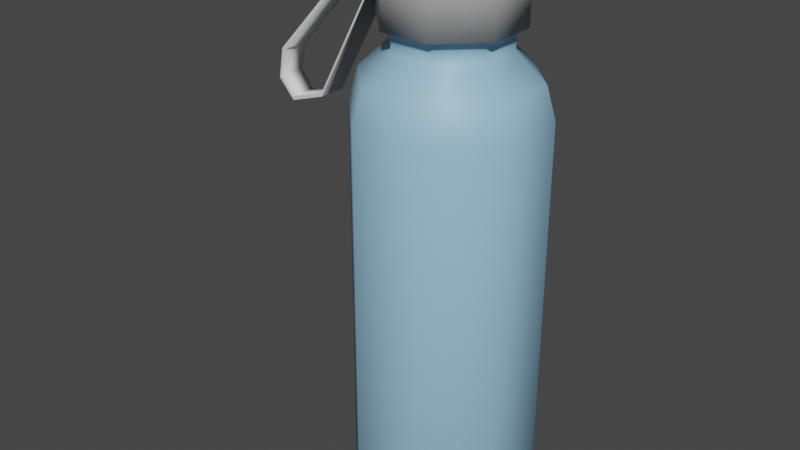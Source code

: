 # Source: Water_Bottle.blend  (saved by Blender 2.82.7; exported with 4.5.12 LTS)
import bpy
from mathutils import Matrix  # noqa: F401  (used for matrix-valued properties, if any)

bpy.ops.wm.read_factory_settings(use_empty=True)
scene = bpy.context.scene
scene.name = 'Scene'

# ---- collections
col_collection = bpy.data.collections.new('Collection'); scene.collection.children.link(col_collection)

# ---- materials (node trees are filled in below, after node groups)
mat_material_001 = bpy.data.materials.new('Material.001')
mat_material_001.use_transparent_shadow = False
mat_material_002 = bpy.data.materials.new('Material.002')
mat_material_002.use_transparent_shadow = False
mat_material_003 = bpy.data.materials.new('Material.003')
mat_material_003.use_transparent_shadow = False

# ---- material node trees
mat_material_001.use_nodes = True; mat_material_001.node_tree.nodes.clear()
_N = mat_material_001.node_tree.nodes; _L = mat_material_001.node_tree.links
n0 = _N.new('ShaderNodeOutputMaterial'); n0.name = 'Material Output'; n0.location = (300, 300)
n1 = _N.new('ShaderNodeBsdfPrincipled'); n1.name = 'Principled BSDF'; n1.location = (10, 300)
n1.distribution = 'GGX'
n1.subsurface_method = 'BURLEY'
n1.inputs[0].default_value = (0.3224, 0.5831, 0.8, 1.0)
n1.inputs[3].default_value = 1.45
n1.inputs[27].default_value = (0.0, 0.0, 0.0, 1.0)
n1.inputs[28].default_value = 1.0
_L.new(n1.outputs[0], n0.inputs[0])
n0.is_active_output = True
mat_material_002.use_nodes = True; mat_material_002.node_tree.nodes.clear()
_N = mat_material_002.node_tree.nodes; _L = mat_material_002.node_tree.links
n0 = _N.new('ShaderNodeOutputMaterial'); n0.name = 'Material Output'; n0.location = (300, 300)
n1 = _N.new('ShaderNodeBsdfPrincipled'); n1.name = 'Principled BSDF'; n1.location = (10, 300)
n1.distribution = 'GGX'
n1.subsurface_method = 'BURLEY'
n1.inputs[0].default_value = (0.3931, 0.3931, 0.3931, 1.0)
n1.inputs[3].default_value = 1.45
n1.inputs[27].default_value = (0.0, 0.0, 0.0, 1.0)
n1.inputs[28].default_value = 1.0
_L.new(n1.outputs[0], n0.inputs[0])
n0.is_active_output = True
mat_material_003.use_nodes = True; mat_material_003.node_tree.nodes.clear()
_N = mat_material_003.node_tree.nodes; _L = mat_material_003.node_tree.links
n0 = _N.new('ShaderNodeOutputMaterial'); n0.name = 'Material Output'; n0.location = (300, 300)
n1 = _N.new('ShaderNodeBsdfPrincipled'); n1.name = 'Principled BSDF'; n1.location = (10, 300)
n1.distribution = 'GGX'
n1.subsurface_method = 'BURLEY'
n1.inputs[3].default_value = 1.45
n1.inputs[27].default_value = (0.0, 0.0, 0.0, 1.0)
n1.inputs[28].default_value = 1.0
_L.new(n1.outputs[0], n0.inputs[0])
n0.is_active_output = True

# ---- world
world_world = bpy.data.worlds.new('World'); scene.world = world_world
world_world.use_nodes = True; world_world.node_tree.nodes.clear()
_N = world_world.node_tree.nodes; _L = world_world.node_tree.links
n0 = _N.new('ShaderNodeOutputWorld'); n0.name = 'World Output'; n0.location = (300, 300)
n1 = _N.new('ShaderNodeBackground'); n1.name = 'Background'; n1.location = (10, 300)
n1.inputs[0].default_value = (0.05088, 0.05088, 0.05088, 1.0)
_L.new(n1.outputs[0], n0.inputs[0])
n0.is_active_output = True
world_world.color = (0.05088, 0.05088, 0.05088)
world_world.use_sun_shadow = False
world_world.sun_shadow_jitter_overblur = 0.0

# ---- meshes
me_cylinder = bpy.data.meshes.new('Cylinder')
me_cylinder.from_pydata([(0.1627, 1.571, -0.3773), (-0.151, 1.571, -0.38), (0.3826, 1.571, -0.1535), (0.3799, 1.571, 0.1602), (0.1561, 1.571, 0.3801), (-0.1576, 1.571, 0.3774), (-0.3775, 1.571, 0.1536), (-0.3748, 1.571, -0.1601), (0.1627, 1.718, -0.3773), (-0.151, 1.718, -0.38), (0.3826, 1.718, -0.1535), (0.3799, 1.718, 0.1602), (0.1561, 1.718, 0.3801), (-0.1576, 1.718, 0.3774), (-0.3775, 1.718, 0.1536), (-0.3748, 1.718, -0.1601), (0.002535, -1.847, 4.626e-05), (0.002535, 2.224, 3.157e-05), (0.1928, 1.718, -0.4483), (-0.1799, 1.718, -0.4516), (0.4541, 1.718, -0.1824), (0.4509, 1.718, 0.1903), (0.185, 1.718, 0.4516), (-0.1878, 1.718, 0.4484), (-0.4483, 2.067, 0.09856), (-0.4465, 2.067, -0.1063), (0.1928, 2.224, -0.4483), (-0.1799, 2.224, -0.4516), (0.4541, 2.224, -0.1824), (0.4509, 2.224, 0.1903), (0.185, 2.224, 0.4516), (-0.1878, 2.224, 0.4484), (-0.4483, 2.12, 0.09856), (-0.4465, 2.12, -0.1063), (-0.2517, 1.144, -0.6292), (-0.2273, 1.373, -0.5688), (0.2422, 1.373, -0.5647), (0.2677, 1.144, -0.6246), (0.5713, 1.373, -0.2298), (0.6317, 1.144, -0.2542), (0.5672, 1.373, 0.2397), (0.6272, 1.144, 0.2652), (0.2323, 1.373, 0.5688), (0.2567, 1.144, 0.6292), (-0.2372, 1.373, 0.5647), (-0.2626, 1.144, 0.6247), (-0.5663, 1.373, 0.2298), (-0.6267, 1.144, 0.2542), (-0.5622, 1.373, -0.2397), (-0.6221, 1.144, -0.2651), (-0.4458, 1.718, -0.1903), (-0.4491, 1.718, 0.1825), (-0.4458, 2.224, -0.1903), (-0.4491, 2.224, 0.1825), (-0.4483, 2.094, 0.09856), (-0.4465, 2.094, -0.1063), (-1.023, 1.01, -0.1141), (-1.024, 1.01, 0.0908), (-1.024, 1.037, 0.0908), (-1.023, 1.037, -0.1141), (-0.627, 2.089, -0.1157), (-0.6287, 2.089, 0.0892), (-0.6287, 2.062, 0.0892), (-0.627, 2.062, -0.1157), (-1.397, 1.278, -0.1242), (-1.398, 1.276, 0.08072), (-1.371, 1.271, 0.08072), (-1.371, 1.273, -0.1242), (-1.439, 1.052, -0.1261), (-1.438, 1.051, 0.07881), (-1.417, 1.068, 0.07881), (-1.418, 1.069, -0.1261), (-1.315, 0.9106, -0.1276), (-1.314, 0.9108, 0.07727), (-1.316, 0.9373, 0.07727), (-1.318, 0.9371, -0.1276), (-0.2354, -1.847, -0.5888), (-0.2517, -1.778, -0.6291), (0.2677, -1.778, -0.6246), (0.2507, -1.847, -0.5845), (0.6317, -1.778, -0.2542), (0.5913, -1.847, -0.2378), (0.6272, -1.778, 0.2652), (0.5871, -1.847, 0.2482), (0.2567, -1.778, 0.6292), (0.2404, -1.847, 0.5889), (-0.2626, -1.778, 0.6247), (-0.2456, -1.847, 0.5846), (-0.6267, -1.778, 0.2543), (-0.5863, -1.847, 0.2379), (-0.6221, -1.778, -0.2651), (-0.582, -1.847, -0.2481)], [], [(91, 76, 16, 89), (38, 36, 0, 2), (40, 38, 2, 3), (42, 40, 3, 4), (44, 42, 4, 5), (46, 44, 5, 6), (83, 85, 16, 81), (48, 46, 6, 7), (35, 48, 7, 1), (86, 45, 47, 88), (7, 6, 14, 15), (78, 37, 39, 80), (84, 43, 45, 86), (87, 89, 16, 85), (82, 41, 43, 84), (88, 47, 49, 90), (29, 28, 17, 30), (5, 4, 12, 13), (3, 2, 10, 11), (0, 1, 9, 8), (1, 7, 15, 9), (6, 5, 13, 14), (4, 3, 11, 12), (2, 0, 8, 10), (90, 49, 34, 77), (12, 11, 21, 22), (11, 10, 20, 21), (26, 27, 17, 28), (10, 8, 18, 20), (53, 31, 30, 17), (8, 9, 19, 18), (51, 23, 31, 53), (22, 21, 29, 30), (20, 18, 26, 28), (55, 54, 62, 63), (23, 22, 30, 31), (21, 20, 28, 29), (18, 19, 27, 26), (19, 50, 52, 27), (13, 12, 22, 23), (52, 53, 17, 27), (14, 13, 23, 51), (15, 14, 51, 50), (9, 15, 50, 19), (37, 34, 35, 36), (39, 37, 36, 38), (41, 39, 38, 40), (43, 41, 40, 42), (45, 43, 42, 44), (47, 45, 44, 46), (49, 47, 46, 48), (34, 49, 48, 35), (36, 35, 1, 0), (77, 34, 37, 78), (80, 39, 41, 82), (24, 25, 50, 51), (33, 32, 53, 52), (24, 51, 53), (55, 33, 52), (54, 55, 59, 58), (75, 74, 58, 59), (24, 54, 58, 57), (25, 24, 57, 56), (55, 25, 56, 59), (60, 63, 67, 64), (54, 32, 61, 62), (33, 55, 63, 60), (32, 33, 60, 61), (67, 66, 70, 71), (61, 60, 64, 65), (63, 62, 66, 67), (62, 61, 65, 66), (68, 71, 75, 72), (66, 65, 69, 70), (64, 67, 71, 68), (65, 64, 68, 69), (72, 75, 59, 56), (69, 68, 72, 73), (71, 70, 74, 75), (70, 69, 73, 74), (74, 73, 57, 58), (73, 72, 56, 57), (77, 78, 79, 76), (78, 80, 81, 79), (80, 82, 83, 81), (82, 84, 85, 83), (84, 86, 87, 85), (86, 88, 89, 87), (88, 90, 91, 89), (90, 77, 76, 91), (79, 81, 16, 76), (53, 32, 54), (54, 24, 53), (50, 25, 52), (25, 55, 52)])
me_cylinder.polygons.foreach_set('use_smooth', [0, 1, 1, 1, 1, 1, 0, 1, 1, 1, 1, 1, 1, 0, 1, 1, 0, 1, 1, 1, 1, 1, 1, 1, 1, 0, 0, 0, 0, 0, 0, 1, 1, 1, 1, 1, 1, 1, 1, 0, 0, 0, 0, 0, 1, 1, 1, 1, 1, 1, 1, 1, 1, 1, 1, 1, 1, 1, 1, 1, 1, 0, 1, 0, 0, 0, 0, 1, 1, 1, 1, 0, 0, 0, 0, 1, 0, 1, 1, 0, 0, 1, 1, 1, 1, 1, 1, 1, 1, 1, 0, 1, 1, 1, 1])
me_cylinder.polygons.foreach_set('material_index', [0, 0, 0, 0, 0, 0, 0, 0, 0, 0, 0, 0, 0, 0, 0, 0, 1, 0, 0, 0, 0, 0, 0, 0, 0, 1, 1, 1, 1, 1, 1, 1, 1, 1, 2, 1, 1, 1, 1, 1, 1, 1, 1, 1, 0, 0, 0, 0, 0, 0, 0, 0, 0, 0, 0, 1, 1, 1, 1, 2, 2, 2, 2, 2, 2, 2, 2, 2, 2, 2, 2, 2, 2, 2, 2, 2, 2, 2, 2, 2, 2, 2, 0, 0, 0, 0, 0, 0, 0, 0, 0, 1, 1, 1, 1])
_uv = me_cylinder.uv_layers.new(name='UVMap')
_uv.uv.foreach_set('vector', [0.5857, 0.4143, 0.75, 0.4823, 0.75, 0.25, 0.5177, 0.25, 0.75, 1.0, 0.875, 1.0, 0.875, 1.0, 0.75, 1.0, 0.625, 1.0, 0.75, 1.0, 0.75, 1.0, 0.625, 1.0, 0.5, 1.0, 0.625, 1.0, 0.625, 1.0, 0.5, 1.0, 0.375, 1.0, 0.5, 1.0, 0.5, 1.0, 0.375, 1.0, 0.25, 1.0, 0.375, 1.0, 0.375, 1.0, 0.25, 1.0, 0.9143, 0.08573, 0.75, 0.01769, 0.75, 0.25, 0.9823, 0.25, 0.125, 1.0, 0.25, 1.0, 0.25, 1.0, 0.125, 1.0, 0.0, 1.0, 0.125, 1.0, 0.125, 1.0, 0.0, 1.0, 0.375, 0.5081, 0.375, 0.9738, 0.25, 0.9738, 0.25, 0.5081, 0.125, 1.0, 0.25, 1.0, 0.25, 1.0, 0.125, 1.0, 0.875, 0.5081, 0.875, 0.9738, 0.75, 0.9738, 0.75, 0.5081, 0.5, 0.5081, 0.5, 0.9738, 0.375, 0.9738, 0.375, 0.5081, 0.5857, 0.08573, 0.5177, 0.25, 0.75, 0.25, 0.75, 0.01769, 0.625, 0.5081, 0.625, 0.9738, 0.5, 0.9738, 0.5, 0.5081, 0.25, 0.5081, 0.25, 0.9738, 0.125, 0.9738, 0.125, 0.5081, 0.4197, 0.08029, 0.49, 0.25, 0.25, 0.25, 0.25, 0.01, 0.375, 1.0, 0.5, 1.0, 0.5, 1.0, 0.375, 1.0, 0.625, 1.0, 0.75, 1.0, 0.75, 1.0, 0.625, 1.0, 0.875, 1.0, 1.0, 1.0, 1.0, 1.0, 0.875, 1.0, 0.0, 1.0, 0.125, 1.0, 0.125, 1.0, 0.0, 1.0, 0.25, 1.0, 0.375, 1.0, 0.375, 1.0, 0.25, 1.0, 0.5, 1.0, 0.625, 1.0, 0.625, 1.0, 0.5, 1.0, 0.75, 1.0, 0.875, 1.0, 0.875, 1.0, 0.75, 1.0, 0.125, 0.5081, 0.125, 0.9738, 0.0, 0.9738, 0.0, 0.5081, 0.5, 1.0, 0.625, 1.0, 0.625, 1.0, 0.5, 1.0, 0.625, 1.0, 0.75, 1.0, 0.75, 1.0, 0.625, 1.0, 0.4197, 0.4197, 0.25, 0.49, 0.25, 0.25, 0.49, 0.25, 0.75, 1.0, 0.875, 1.0, 0.875, 1.0, 0.75, 1.0, 0.01, 0.25, 0.08029, 0.08029, 0.25, 0.01, 0.25, 0.25, 0.875, 1.0, 1.0, 1.0, 1.0, 1.0, 0.875, 1.0, 0.25, 1.0, 0.375, 1.0, 0.375, 1.0, 0.25, 1.0, 0.5, 1.0, 0.625, 1.0, 0.625, 1.0, 0.5, 1.0, 0.75, 1.0, 0.875, 1.0, 0.875, 1.0, 0.75, 1.0, 0.1531, 1.0, 0.2219, 1.0, 0.2219, 1.0, 0.1531, 1.0, 0.375, 1.0, 0.5, 1.0, 0.5, 1.0, 0.375, 1.0, 0.625, 1.0, 0.75, 1.0, 0.75, 1.0, 0.625, 1.0, 0.875, 1.0, 1.0, 1.0, 1.0, 1.0, 0.875, 1.0, 0.0, 1.0, 0.125, 1.0, 0.125, 1.0, 0.0, 1.0, 0.375, 1.0, 0.5, 1.0, 0.5, 1.0, 0.375, 1.0, 0.08029, 0.4197, 0.01, 0.25, 0.25, 0.25, 0.25, 0.49, 0.25, 1.0, 0.375, 1.0, 0.375, 1.0, 0.25, 1.0, 0.125, 1.0, 0.25, 1.0, 0.25, 1.0, 0.125, 1.0, 0.0, 1.0, 0.125, 1.0, 0.125, 1.0, 0.0, 1.0, 0.875, 0.9738, 1.0, 0.9738, 1.0, 1.0, 0.875, 1.0, 0.75, 0.9738, 0.875, 0.9738, 0.875, 1.0, 0.75, 1.0, 0.625, 0.9738, 0.75, 0.9738, 0.75, 1.0, 0.625, 1.0, 0.5, 0.9738, 0.625, 0.9738, 0.625, 1.0, 0.5, 1.0, 0.375, 0.9738, 0.5, 0.9738, 0.5, 1.0, 0.375, 1.0, 0.25, 0.9738, 0.375, 0.9738, 0.375, 1.0, 0.25, 1.0, 0.125, 0.9738, 0.25, 0.9738, 0.25, 1.0, 0.125, 1.0, 0.0, 0.9738, 0.125, 0.9738, 0.125, 1.0, 0.0, 1.0, 0.875, 1.0, 1.0, 1.0, 1.0, 1.0, 0.875, 1.0, 1.0, 0.5081, 1.0, 0.9738, 0.875, 0.9738, 0.875, 0.5081, 0.75, 0.5081, 0.75, 0.9738, 0.625, 0.9738, 0.625, 0.5081, 0.2219, 1.0, 0.1531, 1.0, 0.125, 1.0, 0.25, 1.0, 0.1531, 1.0, 0.2219, 1.0, 0.25, 1.0, 0.125, 1.0, 0.2219, 1.0, 0.25, 1.0, 0.25, 1.0, 0.1531, 1.0, 0.1531, 1.0, 0.125, 1.0, 0.2219, 1.0, 0.1531, 1.0, 0.1531, 1.0, 0.2219, 1.0, 0.1531, 1.0, 0.2219, 1.0, 0.2219, 1.0, 0.1531, 1.0, 0.2219, 1.0, 0.2219, 1.0, 0.2219, 1.0, 0.2219, 1.0, 0.1531, 1.0, 0.2219, 1.0, 0.2219, 1.0, 0.1531, 1.0, 0.1531, 1.0, 0.1531, 1.0, 0.1531, 1.0, 0.1531, 1.0, 0.1531, 1.0, 0.1531, 1.0, 0.1531, 1.0, 0.1531, 1.0, 0.2219, 1.0, 0.2219, 1.0, 0.2219, 1.0, 0.2219, 1.0, 0.1531, 1.0, 0.1531, 1.0, 0.1531, 1.0, 0.1531, 1.0, 0.2219, 1.0, 0.1531, 1.0, 0.1531, 1.0, 0.2219, 1.0, 0.1531, 1.0, 0.2219, 1.0, 0.2219, 1.0, 0.1531, 1.0, 0.2219, 1.0, 0.1531, 1.0, 0.1531, 1.0, 0.2219, 1.0, 0.1531, 1.0, 0.2219, 1.0, 0.2219, 1.0, 0.1531, 1.0, 0.2219, 1.0, 0.2219, 1.0, 0.2219, 1.0, 0.2219, 1.0, 0.1531, 1.0, 0.1531, 1.0, 0.1531, 1.0, 0.1531, 1.0, 0.2219, 1.0, 0.2219, 1.0, 0.2219, 1.0, 0.2219, 1.0, 0.1531, 1.0, 0.1531, 1.0, 0.1531, 1.0, 0.1531, 1.0, 0.2219, 1.0, 0.1531, 1.0, 0.1531, 1.0, 0.2219, 1.0, 0.1531, 1.0, 0.1531, 1.0, 0.1531, 1.0, 0.1531, 1.0, 0.2219, 1.0, 0.1531, 1.0, 0.1531, 1.0, 0.2219, 1.0, 0.1531, 1.0, 0.2219, 1.0, 0.2219, 1.0, 0.1531, 1.0, 0.2219, 1.0, 0.2219, 1.0, 0.2219, 1.0, 0.2219, 1.0, 0.2219, 1.0, 0.2219, 1.0, 0.2219, 1.0, 0.2219, 1.0, 0.2219, 1.0, 0.1531, 1.0, 0.1531, 1.0, 0.2219, 1.0, 1.0, 0.5081, 0.875, 0.5081, 0.877, 0.5, 0.998, 0.5, 0.875, 0.5081, 0.75, 0.5081, 0.752, 0.5, 0.873, 0.5, 0.75, 0.5081, 0.625, 0.5081, 0.627, 0.5, 0.748, 0.5, 0.625, 0.5081, 0.5, 0.5081, 0.502, 0.5, 0.623, 0.5, 0.5, 0.5081, 0.375, 0.5081, 0.377, 0.5, 0.498, 0.5, 0.375, 0.5081, 0.25, 0.5081, 0.252, 0.5, 0.373, 0.5, 0.25, 0.5081, 0.125, 0.5081, 0.127, 0.5, 0.248, 0.5, 0.125, 0.5081, 0.0, 0.5081, 0.002002, 0.5, 0.123, 0.5, 0.9143, 0.4143, 0.9823, 0.25, 0.75, 0.25, 0.75, 0.4823, 0.25, 1.0, 0.2219, 1.0, 0.2219, 1.0, 0.2219, 1.0, 0.2219, 1.0, 0.25, 1.0, 0.125, 1.0, 0.1531, 1.0, 0.125, 1.0, 0.1531, 1.0, 0.1531, 1.0, 0.125, 1.0])
me_cylinder.materials.append(mat_material_001)
me_cylinder.materials.append(mat_material_002)
me_cylinder.materials.append(mat_material_003)
me_cylinder.use_remesh_fix_poles = True
me_cylinder.use_remesh_preserve_attributes = False
me_cylinder.use_mirror_vertex_groups = False
me_cylinder.update()

# ---- objects
ob_cylinder = bpy.data.objects.new('Cylinder', me_cylinder)

# ---- transforms, parenting, visibility, modifiers, constraints
ob_cylinder.location = (0.0, 0.0, 0.0)
ob_cylinder.rotation_euler = (1.571, -0.0, 0.0)
ob_cylinder.lineart.crease_threshold = 0.0

# ---- collection membership
col_collection.objects.link(ob_cylinder)

# ---- scene / render settings (as saved in the file)
scene.frame_start = 1; scene.frame_end = 250; scene.frame_set(1)
scene.render.engine = 'BLENDER_EEVEE_NEXT'
scene.cycles.use_denoising = False
scene.cycles.samples = 128
scene.cycles.sampling_pattern = 'TABULATED_SOBOL'
scene.cycles.use_adaptive_sampling = False
scene.cycles.use_light_tree = False
scene.view_settings.view_transform = 'Filmic'
bpy.context.view_layer.update()

# ---- added for rendering (the .blend has no active camera and no usable light): camera, sun
cam_auto = bpy.data.cameras.new('AutoCamera')
cam_auto.lens = 50.0
cam_auto.sensor_width = 36.0
cam_auto.clip_end = 1000.0
ob_auto_camera = bpy.data.objects.new('AutoCamera', cam_auto)
scene.collection.objects.link(ob_auto_camera)
ob_auto_camera.location = (3.97971, -5.25994, 3.69523)
ob_auto_camera.rotation_euler = (1.09748, -7.21219e-08, 0.694738)
scene.camera = ob_auto_camera
light_auto_sun = bpy.data.lights.new('AutoSun', 'SUN')
light_auto_sun.energy = 3.0
light_auto_sun.angle = 0.0523599
ob_auto_sun = bpy.data.objects.new('AutoSun', light_auto_sun)
scene.collection.objects.link(ob_auto_sun)
ob_auto_sun.rotation_euler = (0.872665, 0.174533, 0.523599)
bpy.context.view_layer.update()
